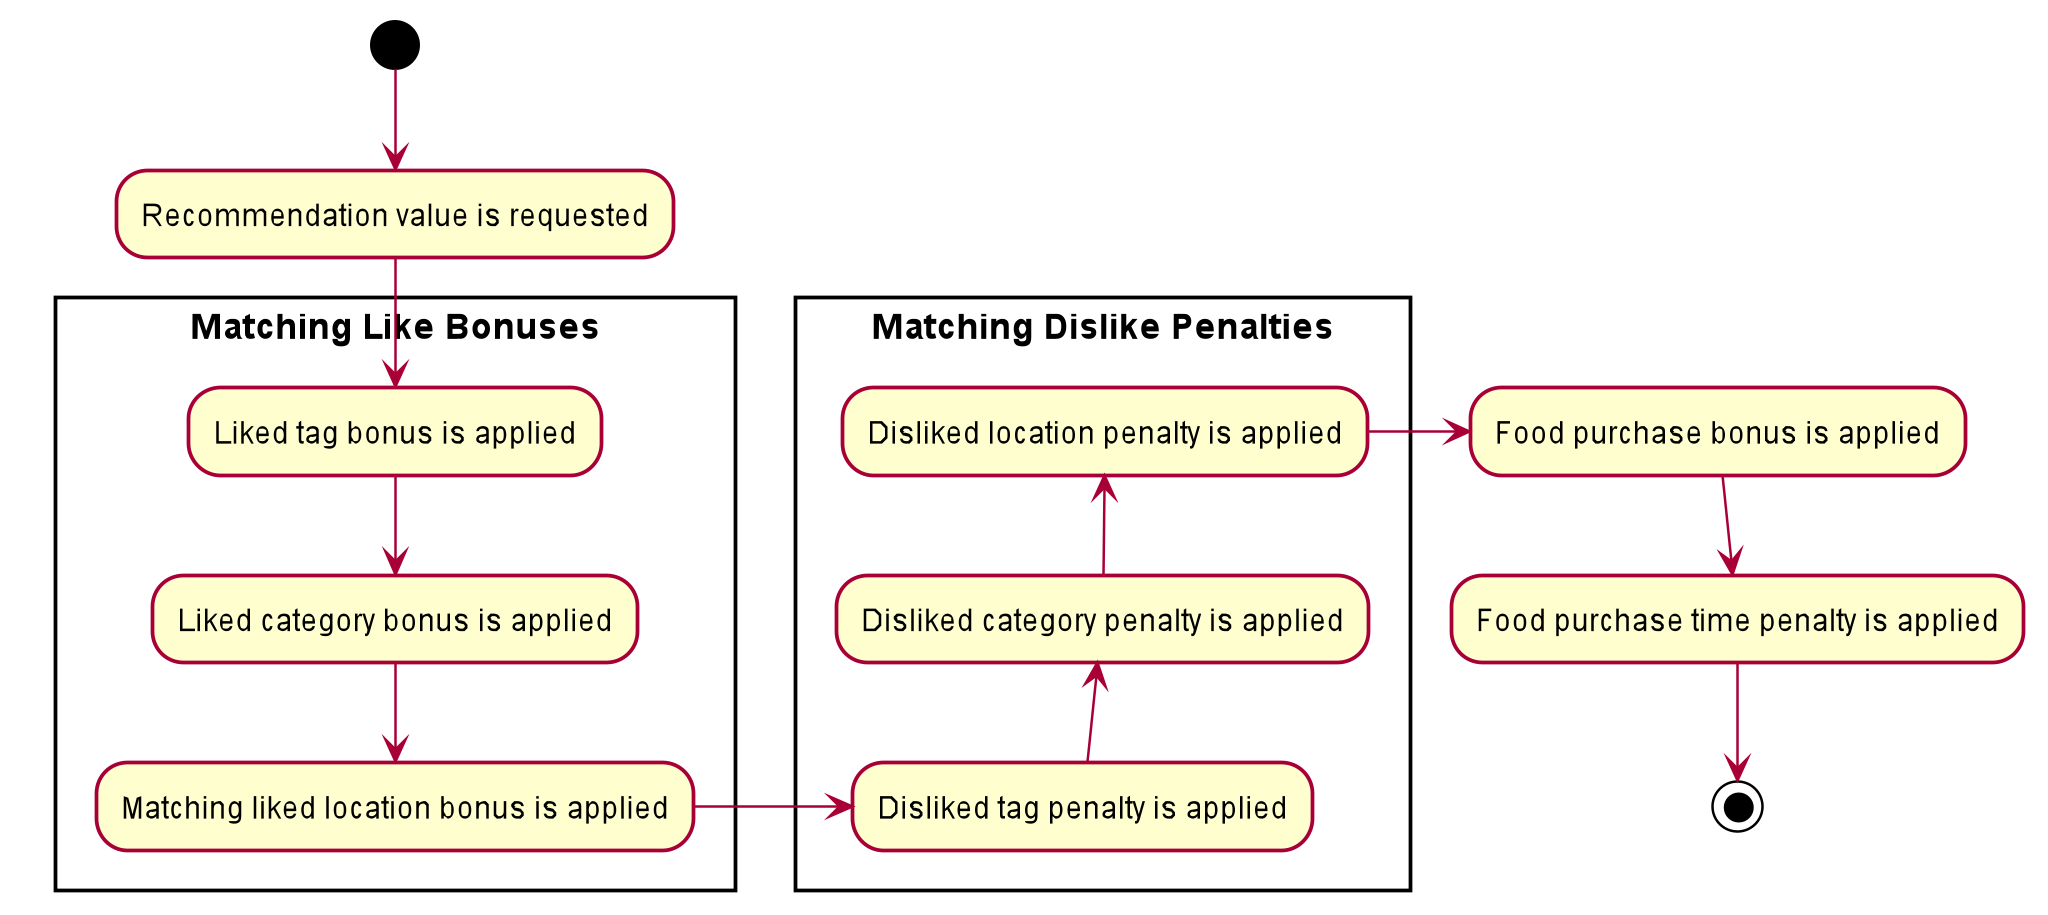

The diagram above was rendered by PlantUML. Its source (embedded in the PNG):
@startuml








skinparam BackgroundColor #FFFFFFF

skinparam Shadowing false

skinparam Class {
    FontColor #FFFFFF
    BorderThickness 1
    BorderColor #FFFFFF
    StereotypeFontColor #FFFFFF
    FontName Arial
}

skinparam Actor {
    BorderColor #000000
    Color #000000
    FontName Arial
}

skinparam Sequence {
    MessageAlign center
    BoxFontSize 15
    BoxPadding 0
    BoxFontColor #FFFFFF
    FontName Arial
}

skinparam Participant {
    FontColor #FFFFFFF
    Padding 20
}

skinparam MinClassWidth 50
skinparam ParticipantPadding 10
skinparam Shadowing false
skinparam DefaultTextAlignment center
skinparam packageStyle Rectangle

hide footbox
hide members
hide circle

(*) --> Recommendation value is requested
partition "Matching Like Bonuses" {
    --> Liked tag bonus is applied
    --> Liked category bonus is applied
    --> Matching liked location bonus is applied
}

partition "Matching Dislike Penalties"  {
    -right-> Disliked tag penalty is applied
    -up-> Disliked category penalty is applied
    -up-> Disliked location penalty is applied
}

-right-> Food purchase bonus is applied
--> Food purchase time penalty is applied
--> (*)

@enduml